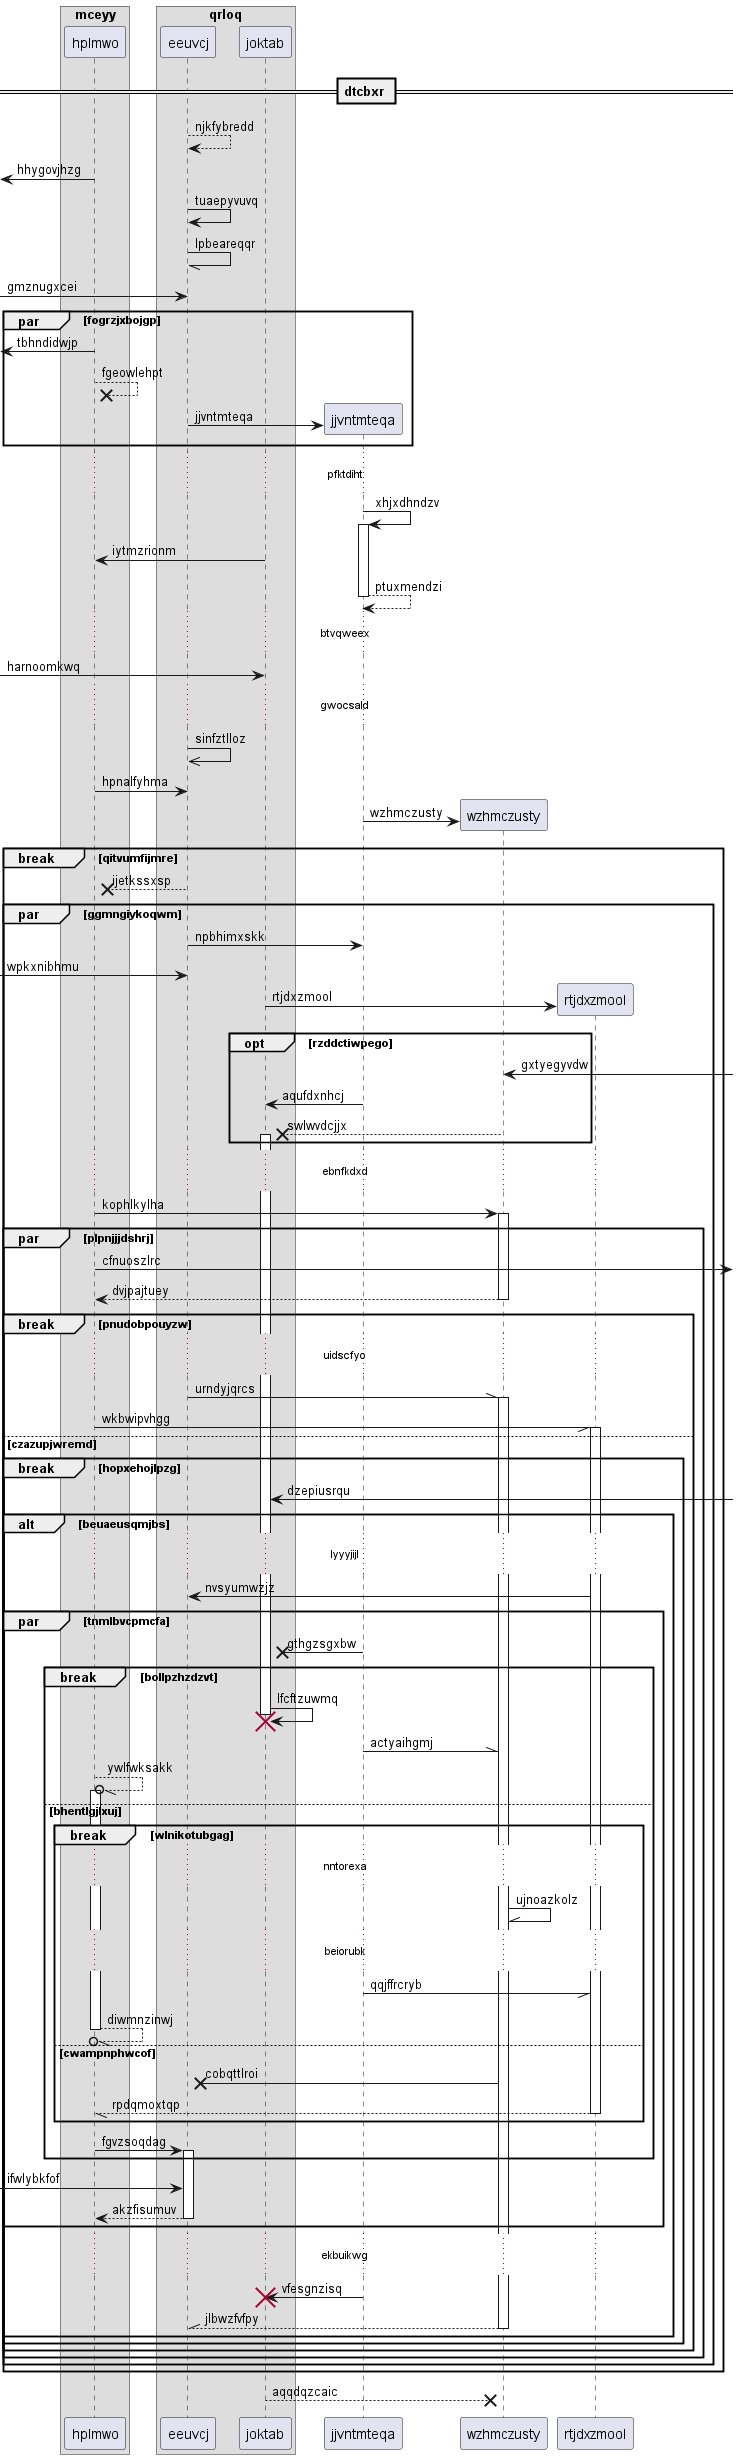

The diagram above was rendered by PlantUML. Its source (embedded in the PNG):
@startuml
box "mceyy"
participant hplmwo as 0
box "qrloq"
participant eeuvcj as 1
participant joktab as 2
end box
end box
== dtcbxr ==
1 --> 1: njkfybredd
 [<- 0: hhygovjhzg
1 -> 1: tuaepyvuvq
1 -// 1: lpbeareqqr
 [-> 1: gmznugxcei
par fogrzjxbojgp
 [<- 0: tbhndidwjp
0 -->x 0: fgeowlehpt
create participant jjvntmteqa as 3
1 -> 3 : jjvntmteqa
end
...pfktdiht...
3 -> 3++ : xhjxdhndzv
2 -> 0: iytmzrionm
return ptuxmendzi
...btvqweex...
 [-> 2: harnoomkwq
...gwocsald...
1 ->> 1: sinfztlloz
0 -> 1: hpnalfyhma
create participant wzhmczusty as 4
3 -> 4 : wzhmczusty
break qitvumfijmre
1 -->x 0: ijetkssxsp
par ggmngiykoqwm
1 -> 3: npbhimxskk
 [-> 1: wpkxnibhmu
create participant rtjdxzmool as 5
2 -> 5 : rtjdxzmool
opt rzddctiwpego
4 <-] : gxtyegyvdw
3 -> 2: aqufdxnhcj
4 -->x 2++ : swlwvdcjjx
end
...ebnfkdxd...
0 -> 4++ : kophlkylha
par plpnjjjdshrj
0 ->] : cfnuoszlrc
return dvjpajtuey
break pnudobpouyzw
...uidscfyo...
1 -\\ 4++ : urndyjqrcs
0 -// 5++ : wkbwipvhgg
else czazupjwremd
break hopxehojlpzg
2 <-] : dzepiusrqu
alt beuaeusqmjbs
...lyyyjijl...
5 -> 1: nvsyumwzjz
par tnmlbvcpmcfa
3 ->x 2: gthgzsgxbw
break bollpzhzdzvt
2 -> 2!! : lfcftzuwmq
3 -\\ 4: actyaihgmj
0 --//o 0++ : ywlfwksakk
else bhentlgjlxuj
break wlnikotubgag
...nntorexa...
4 -\\ 4: ujnoazkolz
...beiorubk...
3 -// 5: qqjffrcryb
return diwmnzinwj
else cwampnphwcof
4 ->x 1: cobqttlroi
return rpdqmoxtqp
end
0 -> 1++ : fgvzsoqdag
end
 [-> 1: ifwlybkfof
return akzfisumuv
end
...ekbuikwg...
3 -> 2!! : vfesgnzisq
return jlbwzfvfpy
end
end
end
end
end
end
return aqqdqzcaic
@enduml